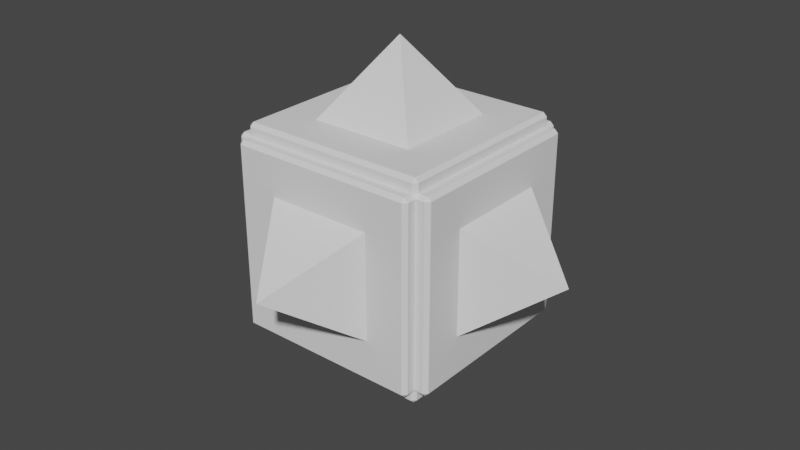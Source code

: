 # Source: PinchoMov_vertical.blend  (saved by Blender 3.4.6; exported with 4.5.12 LTS)
import bpy
from mathutils import Matrix  # noqa: F401  (used for matrix-valued properties, if any)

bpy.ops.wm.read_factory_settings(use_empty=True)
scene = bpy.context.scene
scene.name = 'Scene'

# ---- collections
col_collection = bpy.data.collections.new('Collection'); scene.collection.children.link(col_collection)

# ---- materials (node trees are filled in below, after node groups)
mat_mainmaterial = bpy.data.materials.new('MainMaterial')
mat_mainmaterial.alpha_threshold = 0.0
mat_mainmaterial.use_transparent_shadow = False
mat_mainmaterial.roughness = 0.5
mat_mainmaterial.line_color = (0.0, 0.0, 0.0, 1.0)

# ---- material node trees

# ---- world
world_world = bpy.data.worlds.new('World'); scene.world = world_world
world_world.use_nodes = True; world_world.node_tree.nodes.clear()
_N = world_world.node_tree.nodes; _L = world_world.node_tree.links
n0 = _N.new('ShaderNodeOutputWorld'); n0.name = 'World Output'; n0.location = (300, 300)
n1 = _N.new('ShaderNodeBackground'); n1.name = 'Background'; n1.location = (10, 300)
n1.inputs[0].default_value = (0.05088, 0.05088, 0.05088, 1.0)
_L.new(n1.outputs[0], n0.inputs[0])
n0.is_active_output = True
world_world.color = (0.05088, 0.05088, 0.05088)
world_world.use_sun_shadow = False
world_world.sun_shadow_jitter_overblur = 0.0

# ---- meshes
me_cube_032 = bpy.data.meshes.new('Cube.032')
me_cube_032.from_pydata([(0.5, -0.4133, -0.48), (0.48, -0.4333, -0.48), (0.48, -0.4133, -0.5), (0.5, -0.4133, 0.48), (0.48, -0.4133, 0.5), (0.48, -0.4333, 0.48), (-0.48, -0.4133, 0.5), (-0.5, -0.4133, 0.48), (-0.48, -0.4333, 0.48), (-0.48, -0.4133, -0.5), (-0.48, -0.4333, -0.48), (-0.5, -0.4133, -0.48), (0.5, 0.5467, -0.48), (0.48, 0.5467, -0.5), (0.2763, 0.5667, -0.2763), (0.5, 0.5467, 0.48), (0.2763, 0.5667, 0.2763), (0.48, 0.5467, 0.5), (-0.48, 0.5467, 0.5), (-0.2763, 0.5667, 0.2763), (-0.5, 0.5467, 0.48), (-0.48, 0.5467, -0.5), (-0.5, 0.5467, -0.48), (-0.2763, 0.5667, -0.2763), (0.48, 0.5667, -0.48), (0.48, 0.5667, 0.48), (-0.48, 0.5667, -0.48), (-0.48, 0.5667, 0.48), (-8.196e-08, 0.9667, 6.95e-08)], [], [(13, 2, 9, 21), (4, 17, 18, 6), (7, 20, 22, 11), (19, 16, 28), (0, 12, 15, 3), (0, 1, 2), (3, 4, 5), (6, 7, 8), (9, 10, 11), (12, 13, 24), (15, 25, 17), (18, 27, 20), (21, 22, 26), (0, 3, 5, 1), (1, 10, 9, 2), (4, 6, 8, 5), (7, 11, 10, 8), (24, 25, 15, 12), (13, 21, 26, 24), (25, 27, 18, 17), (27, 26, 22, 20), (2, 13, 12, 0), (3, 15, 17, 4), (6, 18, 20, 7), (11, 22, 21, 9), (1, 5, 8, 10), (14, 16, 25, 24), (23, 14, 24, 26), (16, 19, 27, 25), (19, 23, 26, 27), (16, 14, 28), (23, 19, 28), (14, 23, 28)])
_uv = me_cube_032.uv_layers.new(name='UVMap')
_uv.uv.foreach_set('vector', [0.7492, 0.6945, 0.7413, 0.6844, 0.7384, 0.6769, 0.7398, 0.6622, 0.739, 0.6825, 0.7376, 0.6972, 0.7282, 0.665, 0.736, 0.675, 0.7356, 0.6784, 0.7245, 0.6627, 0.74, 0.6617, 0.7374, 0.6773, 0.08485, 0.6667, 0.1245, 0.6667, 0.1047, 0.6865, 0.7418, 0.6811, 0.7529, 0.6968, 0.7374, 0.6978, 0.74, 0.6821, 0.7418, 0.6811, 0.7412, 0.6817, 0.7413, 0.6844, 0.74, 0.6821, 0.739, 0.6825, 0.7392, 0.6835, 0.736, 0.675, 0.7356, 0.6784, 0.7362, 0.6777, 0.7384, 0.6769, 0.7382, 0.676, 0.7374, 0.6773, 0.7529, 0.6968, 0.7492, 0.6945, 0.7451, 0.6867, 0.7374, 0.6978, 0.738, 0.6892, 0.7376, 0.6972, 0.7282, 0.665, 0.7323, 0.6728, 0.7245, 0.6627, 0.7398, 0.6622, 0.74, 0.6617, 0.7394, 0.6702, 0.7418, 0.6811, 0.74, 0.6821, 0.7392, 0.6835, 0.7412, 0.6817, 0.7412, 0.6817, 0.7382, 0.676, 0.7384, 0.6769, 0.7413, 0.6844, 0.739, 0.6825, 0.736, 0.675, 0.7362, 0.6777, 0.7392, 0.6835, 0.7356, 0.6784, 0.7374, 0.6773, 0.7382, 0.676, 0.7362, 0.6777, 0.7451, 0.6867, 0.738, 0.6892, 0.7374, 0.6978, 0.7529, 0.6968, 0.7492, 0.6945, 0.7398, 0.6622, 0.7394, 0.6702, 0.7451, 0.6867, 0.738, 0.6892, 0.7323, 0.6728, 0.7282, 0.665, 0.7376, 0.6972, 0.7323, 0.6728, 0.7394, 0.6702, 0.74, 0.6617, 0.7245, 0.6627, 0.7413, 0.6844, 0.7492, 0.6945, 0.7529, 0.6968, 0.7418, 0.6811, 0.74, 0.6821, 0.7374, 0.6978, 0.7376, 0.6972, 0.739, 0.6825, 0.736, 0.675, 0.7282, 0.665, 0.7245, 0.6627, 0.7356, 0.6784, 0.7374, 0.6773, 0.74, 0.6617, 0.7398, 0.6622, 0.7384, 0.6769, 0.7412, 0.6817, 0.7392, 0.6835, 0.7362, 0.6777, 0.7382, 0.676, 0.7457, 0.6961, 0.7365, 0.6961, 0.738, 0.6892, 0.7451, 0.6867, 0.7409, 0.6633, 0.7457, 0.6961, 0.7451, 0.6867, 0.7394, 0.6702, 0.7365, 0.6961, 0.7317, 0.6633, 0.7323, 0.6728, 0.738, 0.6892, 0.7317, 0.6633, 0.7409, 0.6633, 0.7394, 0.6702, 0.7323, 0.6728, 0.1245, 0.6667, 0.1245, 0.7063, 0.1047, 0.6865, 0.08485, 0.7063, 0.08485, 0.6667, 0.1047, 0.6865, 0.1245, 0.7063, 0.08485, 0.7063, 0.1047, 0.6865])
me_cube_032.materials.append(mat_mainmaterial)
me_cube_032.use_remesh_preserve_volume = False
me_cube_032.use_remesh_preserve_attributes = False
me_cube_032.use_mirror_vertex_groups = False
me_cube_032.update()
me_cube_002 = bpy.data.meshes.new('Cube.002')
me_cube_002.from_pydata([(0.5, -0.4133, -0.48), (0.48, -0.4333, -0.48), (0.48, -0.4133, -0.5), (0.5, -0.4133, 0.48), (0.48, -0.4133, 0.5), (0.48, -0.4333, 0.48), (-0.48, -0.4133, 0.5), (-0.5, -0.4133, 0.48), (-0.48, -0.4333, 0.48), (-0.48, -0.4133, -0.5), (-0.48, -0.4333, -0.48), (-0.5, -0.4133, -0.48), (0.5, 0.5467, -0.48), (0.48, 0.5467, -0.5), (0.2763, 0.5667, -0.2763), (0.5, 0.5467, 0.48), (0.2763, 0.5667, 0.2763), (0.48, 0.5467, 0.5), (-0.48, 0.5467, 0.5), (-0.2763, 0.5667, 0.2763), (-0.5, 0.5467, 0.48), (-0.48, 0.5467, -0.5), (-0.5, 0.5467, -0.48), (-0.2763, 0.5667, -0.2763), (0.48, 0.5667, -0.48), (0.48, 0.5667, 0.48), (-0.48, 0.5667, -0.48), (-0.48, 0.5667, 0.48), (-8.196e-08, 0.9667, 6.95e-08)], [], [(13, 2, 9, 21), (4, 17, 18, 6), (7, 20, 22, 11), (19, 16, 28), (0, 12, 15, 3), (0, 1, 2), (3, 4, 5), (6, 7, 8), (9, 10, 11), (12, 13, 24), (15, 25, 17), (18, 27, 20), (21, 22, 26), (0, 3, 5, 1), (1, 10, 9, 2), (4, 6, 8, 5), (7, 11, 10, 8), (24, 25, 15, 12), (13, 21, 26, 24), (25, 27, 18, 17), (27, 26, 22, 20), (2, 13, 12, 0), (3, 15, 17, 4), (6, 18, 20, 7), (11, 22, 21, 9), (1, 5, 8, 10), (14, 16, 25, 24), (23, 14, 24, 26), (16, 19, 27, 25), (19, 23, 26, 27), (16, 14, 28), (23, 19, 28), (14, 23, 28)])
_uv = me_cube_002.uv_layers.new(name='UVMap')
_uv.uv.foreach_set('vector', [0.7492, 0.6945, 0.7413, 0.6844, 0.7384, 0.6769, 0.7398, 0.6622, 0.739, 0.6825, 0.7376, 0.6972, 0.7282, 0.665, 0.736, 0.675, 0.7356, 0.6784, 0.7245, 0.6627, 0.74, 0.6617, 0.7374, 0.6773, 0.08485, 0.6667, 0.1245, 0.6667, 0.1047, 0.6865, 0.7418, 0.6811, 0.7529, 0.6968, 0.7374, 0.6978, 0.74, 0.6821, 0.7418, 0.6811, 0.7412, 0.6817, 0.7413, 0.6844, 0.74, 0.6821, 0.739, 0.6825, 0.7392, 0.6835, 0.736, 0.675, 0.7356, 0.6784, 0.7362, 0.6777, 0.7384, 0.6769, 0.7382, 0.676, 0.7374, 0.6773, 0.7529, 0.6968, 0.7492, 0.6945, 0.7451, 0.6867, 0.7374, 0.6978, 0.738, 0.6892, 0.7376, 0.6972, 0.7282, 0.665, 0.7323, 0.6728, 0.7245, 0.6627, 0.7398, 0.6622, 0.74, 0.6617, 0.7394, 0.6702, 0.7418, 0.6811, 0.74, 0.6821, 0.7392, 0.6835, 0.7412, 0.6817, 0.7412, 0.6817, 0.7382, 0.676, 0.7384, 0.6769, 0.7413, 0.6844, 0.739, 0.6825, 0.736, 0.675, 0.7362, 0.6777, 0.7392, 0.6835, 0.7356, 0.6784, 0.7374, 0.6773, 0.7382, 0.676, 0.7362, 0.6777, 0.7451, 0.6867, 0.738, 0.6892, 0.7374, 0.6978, 0.7529, 0.6968, 0.7492, 0.6945, 0.7398, 0.6622, 0.7394, 0.6702, 0.7451, 0.6867, 0.738, 0.6892, 0.7323, 0.6728, 0.7282, 0.665, 0.7376, 0.6972, 0.7323, 0.6728, 0.7394, 0.6702, 0.74, 0.6617, 0.7245, 0.6627, 0.7413, 0.6844, 0.7492, 0.6945, 0.7529, 0.6968, 0.7418, 0.6811, 0.74, 0.6821, 0.7374, 0.6978, 0.7376, 0.6972, 0.739, 0.6825, 0.736, 0.675, 0.7282, 0.665, 0.7245, 0.6627, 0.7356, 0.6784, 0.7374, 0.6773, 0.74, 0.6617, 0.7398, 0.6622, 0.7384, 0.6769, 0.7412, 0.6817, 0.7392, 0.6835, 0.7362, 0.6777, 0.7382, 0.676, 0.7457, 0.6961, 0.7365, 0.6961, 0.738, 0.6892, 0.7451, 0.6867, 0.7409, 0.6633, 0.7457, 0.6961, 0.7451, 0.6867, 0.7394, 0.6702, 0.7365, 0.6961, 0.7317, 0.6633, 0.7323, 0.6728, 0.738, 0.6892, 0.7317, 0.6633, 0.7409, 0.6633, 0.7394, 0.6702, 0.7323, 0.6728, 0.1245, 0.6667, 0.1245, 0.7063, 0.1047, 0.6865, 0.08485, 0.7063, 0.08485, 0.6667, 0.1047, 0.6865, 0.1245, 0.7063, 0.08485, 0.7063, 0.1047, 0.6865])
me_cube_002.materials.append(mat_mainmaterial)
me_cube_002.use_remesh_preserve_volume = False
me_cube_002.use_remesh_preserve_attributes = False
me_cube_002.use_mirror_vertex_groups = False
me_cube_002.update()
me_cube_003 = bpy.data.meshes.new('Cube.003')
me_cube_003.from_pydata([(0.5, -0.4133, -0.48), (0.48, -0.4333, -0.48), (0.48, -0.4133, -0.5), (0.5, -0.4133, 0.48), (0.48, -0.4133, 0.5), (0.48, -0.4333, 0.48), (-0.48, -0.4133, 0.5), (-0.5, -0.4133, 0.48), (-0.48, -0.4333, 0.48), (-0.48, -0.4133, -0.5), (-0.48, -0.4333, -0.48), (-0.5, -0.4133, -0.48), (0.5, 0.5467, -0.48), (0.48, 0.5467, -0.5), (0.2763, 0.5667, -0.2763), (0.5, 0.5467, 0.48), (0.2763, 0.5667, 0.2763), (0.48, 0.5467, 0.5), (-0.48, 0.5467, 0.5), (-0.2763, 0.5667, 0.2763), (-0.5, 0.5467, 0.48), (-0.48, 0.5467, -0.5), (-0.5, 0.5467, -0.48), (-0.2763, 0.5667, -0.2763), (0.48, 0.5667, -0.48), (0.48, 0.5667, 0.48), (-0.48, 0.5667, -0.48), (-0.48, 0.5667, 0.48), (-8.196e-08, 0.9667, 6.95e-08)], [], [(13, 2, 9, 21), (4, 17, 18, 6), (7, 20, 22, 11), (19, 16, 28), (0, 12, 15, 3), (0, 1, 2), (3, 4, 5), (6, 7, 8), (9, 10, 11), (12, 13, 24), (15, 25, 17), (18, 27, 20), (21, 22, 26), (0, 3, 5, 1), (1, 10, 9, 2), (4, 6, 8, 5), (7, 11, 10, 8), (24, 25, 15, 12), (13, 21, 26, 24), (25, 27, 18, 17), (27, 26, 22, 20), (2, 13, 12, 0), (3, 15, 17, 4), (6, 18, 20, 7), (11, 22, 21, 9), (1, 5, 8, 10), (14, 16, 25, 24), (23, 14, 24, 26), (16, 19, 27, 25), (19, 23, 26, 27), (16, 14, 28), (23, 19, 28), (14, 23, 28)])
_uv = me_cube_003.uv_layers.new(name='UVMap')
_uv.uv.foreach_set('vector', [0.7492, 0.6945, 0.7413, 0.6844, 0.7384, 0.6769, 0.7398, 0.6622, 0.739, 0.6825, 0.7376, 0.6972, 0.7282, 0.665, 0.736, 0.675, 0.7356, 0.6784, 0.7245, 0.6627, 0.74, 0.6617, 0.7374, 0.6773, 0.08485, 0.6667, 0.1245, 0.6667, 0.1047, 0.6865, 0.7418, 0.6811, 0.7529, 0.6968, 0.7374, 0.6978, 0.74, 0.6821, 0.7418, 0.6811, 0.7412, 0.6817, 0.7413, 0.6844, 0.74, 0.6821, 0.739, 0.6825, 0.7392, 0.6835, 0.736, 0.675, 0.7356, 0.6784, 0.7362, 0.6777, 0.7384, 0.6769, 0.7382, 0.676, 0.7374, 0.6773, 0.7529, 0.6968, 0.7492, 0.6945, 0.7451, 0.6867, 0.7374, 0.6978, 0.738, 0.6892, 0.7376, 0.6972, 0.7282, 0.665, 0.7323, 0.6728, 0.7245, 0.6627, 0.7398, 0.6622, 0.74, 0.6617, 0.7394, 0.6702, 0.7418, 0.6811, 0.74, 0.6821, 0.7392, 0.6835, 0.7412, 0.6817, 0.7412, 0.6817, 0.7382, 0.676, 0.7384, 0.6769, 0.7413, 0.6844, 0.739, 0.6825, 0.736, 0.675, 0.7362, 0.6777, 0.7392, 0.6835, 0.7356, 0.6784, 0.7374, 0.6773, 0.7382, 0.676, 0.7362, 0.6777, 0.7451, 0.6867, 0.738, 0.6892, 0.7374, 0.6978, 0.7529, 0.6968, 0.7492, 0.6945, 0.7398, 0.6622, 0.7394, 0.6702, 0.7451, 0.6867, 0.738, 0.6892, 0.7323, 0.6728, 0.7282, 0.665, 0.7376, 0.6972, 0.7323, 0.6728, 0.7394, 0.6702, 0.74, 0.6617, 0.7245, 0.6627, 0.7413, 0.6844, 0.7492, 0.6945, 0.7529, 0.6968, 0.7418, 0.6811, 0.74, 0.6821, 0.7374, 0.6978, 0.7376, 0.6972, 0.739, 0.6825, 0.736, 0.675, 0.7282, 0.665, 0.7245, 0.6627, 0.7356, 0.6784, 0.7374, 0.6773, 0.74, 0.6617, 0.7398, 0.6622, 0.7384, 0.6769, 0.7412, 0.6817, 0.7392, 0.6835, 0.7362, 0.6777, 0.7382, 0.676, 0.7457, 0.6961, 0.7365, 0.6961, 0.738, 0.6892, 0.7451, 0.6867, 0.7409, 0.6633, 0.7457, 0.6961, 0.7451, 0.6867, 0.7394, 0.6702, 0.7365, 0.6961, 0.7317, 0.6633, 0.7323, 0.6728, 0.738, 0.6892, 0.7317, 0.6633, 0.7409, 0.6633, 0.7394, 0.6702, 0.7323, 0.6728, 0.1245, 0.6667, 0.1245, 0.7063, 0.1047, 0.6865, 0.08485, 0.7063, 0.08485, 0.6667, 0.1047, 0.6865, 0.1245, 0.7063, 0.08485, 0.7063, 0.1047, 0.6865])
me_cube_003.materials.append(mat_mainmaterial)
me_cube_003.use_remesh_preserve_volume = False
me_cube_003.use_remesh_preserve_attributes = False
me_cube_003.use_mirror_vertex_groups = False
me_cube_003.update()
me_cube_004 = bpy.data.meshes.new('Cube.004')
me_cube_004.from_pydata([(0.5, -0.4133, -0.48), (0.48, -0.4333, -0.48), (0.48, -0.4133, -0.5), (0.5, -0.4133, 0.48), (0.48, -0.4133, 0.5), (0.48, -0.4333, 0.48), (-0.48, -0.4133, 0.5), (-0.5, -0.4133, 0.48), (-0.48, -0.4333, 0.48), (-0.48, -0.4133, -0.5), (-0.48, -0.4333, -0.48), (-0.5, -0.4133, -0.48), (0.5, 0.5467, -0.48), (0.48, 0.5467, -0.5), (0.2763, 0.5667, -0.2763), (0.5, 0.5467, 0.48), (0.2763, 0.5667, 0.2763), (0.48, 0.5467, 0.5), (-0.48, 0.5467, 0.5), (-0.2763, 0.5667, 0.2763), (-0.5, 0.5467, 0.48), (-0.48, 0.5467, -0.5), (-0.5, 0.5467, -0.48), (-0.2763, 0.5667, -0.2763), (0.48, 0.5667, -0.48), (0.48, 0.5667, 0.48), (-0.48, 0.5667, -0.48), (-0.48, 0.5667, 0.48), (-8.196e-08, 0.9667, 6.95e-08)], [], [(13, 2, 9, 21), (4, 17, 18, 6), (7, 20, 22, 11), (19, 16, 28), (0, 12, 15, 3), (0, 1, 2), (3, 4, 5), (6, 7, 8), (9, 10, 11), (12, 13, 24), (15, 25, 17), (18, 27, 20), (21, 22, 26), (0, 3, 5, 1), (1, 10, 9, 2), (4, 6, 8, 5), (7, 11, 10, 8), (24, 25, 15, 12), (13, 21, 26, 24), (25, 27, 18, 17), (27, 26, 22, 20), (2, 13, 12, 0), (3, 15, 17, 4), (6, 18, 20, 7), (11, 22, 21, 9), (1, 5, 8, 10), (14, 16, 25, 24), (23, 14, 24, 26), (16, 19, 27, 25), (19, 23, 26, 27), (16, 14, 28), (23, 19, 28), (14, 23, 28)])
_uv = me_cube_004.uv_layers.new(name='UVMap')
_uv.uv.foreach_set('vector', [0.7492, 0.6945, 0.7413, 0.6844, 0.7384, 0.6769, 0.7398, 0.6622, 0.739, 0.6825, 0.7376, 0.6972, 0.7282, 0.665, 0.736, 0.675, 0.7356, 0.6784, 0.7245, 0.6627, 0.74, 0.6617, 0.7374, 0.6773, 0.08485, 0.6667, 0.1245, 0.6667, 0.1047, 0.6865, 0.7418, 0.6811, 0.7529, 0.6968, 0.7374, 0.6978, 0.74, 0.6821, 0.7418, 0.6811, 0.7412, 0.6817, 0.7413, 0.6844, 0.74, 0.6821, 0.739, 0.6825, 0.7392, 0.6835, 0.736, 0.675, 0.7356, 0.6784, 0.7362, 0.6777, 0.7384, 0.6769, 0.7382, 0.676, 0.7374, 0.6773, 0.7529, 0.6968, 0.7492, 0.6945, 0.7451, 0.6867, 0.7374, 0.6978, 0.738, 0.6892, 0.7376, 0.6972, 0.7282, 0.665, 0.7323, 0.6728, 0.7245, 0.6627, 0.7398, 0.6622, 0.74, 0.6617, 0.7394, 0.6702, 0.7418, 0.6811, 0.74, 0.6821, 0.7392, 0.6835, 0.7412, 0.6817, 0.7412, 0.6817, 0.7382, 0.676, 0.7384, 0.6769, 0.7413, 0.6844, 0.739, 0.6825, 0.736, 0.675, 0.7362, 0.6777, 0.7392, 0.6835, 0.7356, 0.6784, 0.7374, 0.6773, 0.7382, 0.676, 0.7362, 0.6777, 0.7451, 0.6867, 0.738, 0.6892, 0.7374, 0.6978, 0.7529, 0.6968, 0.7492, 0.6945, 0.7398, 0.6622, 0.7394, 0.6702, 0.7451, 0.6867, 0.738, 0.6892, 0.7323, 0.6728, 0.7282, 0.665, 0.7376, 0.6972, 0.7323, 0.6728, 0.7394, 0.6702, 0.74, 0.6617, 0.7245, 0.6627, 0.7413, 0.6844, 0.7492, 0.6945, 0.7529, 0.6968, 0.7418, 0.6811, 0.74, 0.6821, 0.7374, 0.6978, 0.7376, 0.6972, 0.739, 0.6825, 0.736, 0.675, 0.7282, 0.665, 0.7245, 0.6627, 0.7356, 0.6784, 0.7374, 0.6773, 0.74, 0.6617, 0.7398, 0.6622, 0.7384, 0.6769, 0.7412, 0.6817, 0.7392, 0.6835, 0.7362, 0.6777, 0.7382, 0.676, 0.7457, 0.6961, 0.7365, 0.6961, 0.738, 0.6892, 0.7451, 0.6867, 0.7409, 0.6633, 0.7457, 0.6961, 0.7451, 0.6867, 0.7394, 0.6702, 0.7365, 0.6961, 0.7317, 0.6633, 0.7323, 0.6728, 0.738, 0.6892, 0.7317, 0.6633, 0.7409, 0.6633, 0.7394, 0.6702, 0.7323, 0.6728, 0.1245, 0.6667, 0.1245, 0.7063, 0.1047, 0.6865, 0.08485, 0.7063, 0.08485, 0.6667, 0.1047, 0.6865, 0.1245, 0.7063, 0.08485, 0.7063, 0.1047, 0.6865])
me_cube_004.materials.append(mat_mainmaterial)
me_cube_004.use_remesh_preserve_volume = False
me_cube_004.use_remesh_preserve_attributes = False
me_cube_004.use_mirror_vertex_groups = False
me_cube_004.update()
me_cube_006 = bpy.data.meshes.new('Cube.006')
me_cube_006.from_pydata([(0.5, -0.4133, -0.48), (0.48, -0.4333, -0.48), (0.48, -0.4133, -0.5), (0.5, -0.4133, 0.48), (0.48, -0.4133, 0.5), (0.48, -0.4333, 0.48), (-0.48, -0.4133, 0.5), (-0.5, -0.4133, 0.48), (-0.48, -0.4333, 0.48), (-0.48, -0.4133, -0.5), (-0.48, -0.4333, -0.48), (-0.5, -0.4133, -0.48), (0.5, 0.5467, -0.48), (0.48, 0.5467, -0.5), (0.2763, 0.5667, -0.2763), (0.5, 0.5467, 0.48), (0.2763, 0.5667, 0.2763), (0.48, 0.5467, 0.5), (-0.48, 0.5467, 0.5), (-0.2763, 0.5667, 0.2763), (-0.5, 0.5467, 0.48), (-0.48, 0.5467, -0.5), (-0.5, 0.5467, -0.48), (-0.2763, 0.5667, -0.2763), (0.48, 0.5667, -0.48), (0.48, 0.5667, 0.48), (-0.48, 0.5667, -0.48), (-0.48, 0.5667, 0.48), (-8.196e-08, 0.9667, 6.95e-08)], [], [(13, 2, 9, 21), (4, 17, 18, 6), (7, 20, 22, 11), (19, 16, 28), (0, 12, 15, 3), (0, 1, 2), (3, 4, 5), (6, 7, 8), (9, 10, 11), (12, 13, 24), (15, 25, 17), (18, 27, 20), (21, 22, 26), (0, 3, 5, 1), (1, 10, 9, 2), (4, 6, 8, 5), (7, 11, 10, 8), (24, 25, 15, 12), (13, 21, 26, 24), (25, 27, 18, 17), (27, 26, 22, 20), (2, 13, 12, 0), (3, 15, 17, 4), (6, 18, 20, 7), (11, 22, 21, 9), (1, 5, 8, 10), (14, 16, 25, 24), (23, 14, 24, 26), (16, 19, 27, 25), (19, 23, 26, 27), (16, 14, 28), (23, 19, 28), (14, 23, 28)])
_uv = me_cube_006.uv_layers.new(name='UVMap')
_uv.uv.foreach_set('vector', [0.7492, 0.6945, 0.7413, 0.6844, 0.7384, 0.6769, 0.7398, 0.6622, 0.739, 0.6825, 0.7376, 0.6972, 0.7282, 0.665, 0.736, 0.675, 0.7356, 0.6784, 0.7245, 0.6627, 0.74, 0.6617, 0.7374, 0.6773, 0.08485, 0.6667, 0.1245, 0.6667, 0.1047, 0.6865, 0.7418, 0.6811, 0.7529, 0.6968, 0.7374, 0.6978, 0.74, 0.6821, 0.7418, 0.6811, 0.7412, 0.6817, 0.7413, 0.6844, 0.74, 0.6821, 0.739, 0.6825, 0.7392, 0.6835, 0.736, 0.675, 0.7356, 0.6784, 0.7362, 0.6777, 0.7384, 0.6769, 0.7382, 0.676, 0.7374, 0.6773, 0.7529, 0.6968, 0.7492, 0.6945, 0.7451, 0.6867, 0.7374, 0.6978, 0.738, 0.6892, 0.7376, 0.6972, 0.7282, 0.665, 0.7323, 0.6728, 0.7245, 0.6627, 0.7398, 0.6622, 0.74, 0.6617, 0.7394, 0.6702, 0.7418, 0.6811, 0.74, 0.6821, 0.7392, 0.6835, 0.7412, 0.6817, 0.7412, 0.6817, 0.7382, 0.676, 0.7384, 0.6769, 0.7413, 0.6844, 0.739, 0.6825, 0.736, 0.675, 0.7362, 0.6777, 0.7392, 0.6835, 0.7356, 0.6784, 0.7374, 0.6773, 0.7382, 0.676, 0.7362, 0.6777, 0.7451, 0.6867, 0.738, 0.6892, 0.7374, 0.6978, 0.7529, 0.6968, 0.7492, 0.6945, 0.7398, 0.6622, 0.7394, 0.6702, 0.7451, 0.6867, 0.738, 0.6892, 0.7323, 0.6728, 0.7282, 0.665, 0.7376, 0.6972, 0.7323, 0.6728, 0.7394, 0.6702, 0.74, 0.6617, 0.7245, 0.6627, 0.7413, 0.6844, 0.7492, 0.6945, 0.7529, 0.6968, 0.7418, 0.6811, 0.74, 0.6821, 0.7374, 0.6978, 0.7376, 0.6972, 0.739, 0.6825, 0.736, 0.675, 0.7282, 0.665, 0.7245, 0.6627, 0.7356, 0.6784, 0.7374, 0.6773, 0.74, 0.6617, 0.7398, 0.6622, 0.7384, 0.6769, 0.7412, 0.6817, 0.7392, 0.6835, 0.7362, 0.6777, 0.7382, 0.676, 0.7457, 0.6961, 0.7365, 0.6961, 0.738, 0.6892, 0.7451, 0.6867, 0.7409, 0.6633, 0.7457, 0.6961, 0.7451, 0.6867, 0.7394, 0.6702, 0.7365, 0.6961, 0.7317, 0.6633, 0.7323, 0.6728, 0.738, 0.6892, 0.7317, 0.6633, 0.7409, 0.6633, 0.7394, 0.6702, 0.7323, 0.6728, 0.1245, 0.6667, 0.1245, 0.7063, 0.1047, 0.6865, 0.08485, 0.7063, 0.08485, 0.6667, 0.1047, 0.6865, 0.1245, 0.7063, 0.08485, 0.7063, 0.1047, 0.6865])
me_cube_006.materials.append(mat_mainmaterial)
me_cube_006.use_remesh_preserve_volume = False
me_cube_006.use_remesh_preserve_attributes = False
me_cube_006.use_mirror_vertex_groups = False
me_cube_006.update()
me_cube_007 = bpy.data.meshes.new('Cube.007')
me_cube_007.from_pydata([(0.5, -0.4133, -0.48), (0.48, -0.4333, -0.48), (0.48, -0.4133, -0.5), (0.5, -0.4133, 0.48), (0.48, -0.4133, 0.5), (0.48, -0.4333, 0.48), (-0.48, -0.4133, 0.5), (-0.5, -0.4133, 0.48), (-0.48, -0.4333, 0.48), (-0.48, -0.4133, -0.5), (-0.48, -0.4333, -0.48), (-0.5, -0.4133, -0.48), (0.5, 0.5467, -0.48), (0.48, 0.5467, -0.5), (0.2763, 0.5667, -0.2763), (0.5, 0.5467, 0.48), (0.2763, 0.5667, 0.2763), (0.48, 0.5467, 0.5), (-0.48, 0.5467, 0.5), (-0.2763, 0.5667, 0.2763), (-0.5, 0.5467, 0.48), (-0.48, 0.5467, -0.5), (-0.5, 0.5467, -0.48), (-0.2763, 0.5667, -0.2763), (0.48, 0.5667, -0.48), (0.48, 0.5667, 0.48), (-0.48, 0.5667, -0.48), (-0.48, 0.5667, 0.48), (-8.196e-08, 0.9667, 6.95e-08)], [], [(13, 2, 9, 21), (4, 17, 18, 6), (7, 20, 22, 11), (19, 16, 28), (0, 12, 15, 3), (0, 1, 2), (3, 4, 5), (6, 7, 8), (9, 10, 11), (12, 13, 24), (15, 25, 17), (18, 27, 20), (21, 22, 26), (0, 3, 5, 1), (1, 10, 9, 2), (4, 6, 8, 5), (7, 11, 10, 8), (24, 25, 15, 12), (13, 21, 26, 24), (25, 27, 18, 17), (27, 26, 22, 20), (2, 13, 12, 0), (3, 15, 17, 4), (6, 18, 20, 7), (11, 22, 21, 9), (1, 5, 8, 10), (14, 16, 25, 24), (23, 14, 24, 26), (16, 19, 27, 25), (19, 23, 26, 27), (16, 14, 28), (23, 19, 28), (14, 23, 28)])
_uv = me_cube_007.uv_layers.new(name='UVMap')
_uv.uv.foreach_set('vector', [0.7492, 0.6945, 0.7413, 0.6844, 0.7384, 0.6769, 0.7398, 0.6622, 0.739, 0.6825, 0.7376, 0.6972, 0.7282, 0.665, 0.736, 0.675, 0.7356, 0.6784, 0.7245, 0.6627, 0.74, 0.6617, 0.7374, 0.6773, 0.08485, 0.6667, 0.1245, 0.6667, 0.1047, 0.6865, 0.7418, 0.6811, 0.7529, 0.6968, 0.7374, 0.6978, 0.74, 0.6821, 0.7418, 0.6811, 0.7412, 0.6817, 0.7413, 0.6844, 0.74, 0.6821, 0.739, 0.6825, 0.7392, 0.6835, 0.736, 0.675, 0.7356, 0.6784, 0.7362, 0.6777, 0.7384, 0.6769, 0.7382, 0.676, 0.7374, 0.6773, 0.7529, 0.6968, 0.7492, 0.6945, 0.7451, 0.6867, 0.7374, 0.6978, 0.738, 0.6892, 0.7376, 0.6972, 0.7282, 0.665, 0.7323, 0.6728, 0.7245, 0.6627, 0.7398, 0.6622, 0.74, 0.6617, 0.7394, 0.6702, 0.7418, 0.6811, 0.74, 0.6821, 0.7392, 0.6835, 0.7412, 0.6817, 0.7412, 0.6817, 0.7382, 0.676, 0.7384, 0.6769, 0.7413, 0.6844, 0.739, 0.6825, 0.736, 0.675, 0.7362, 0.6777, 0.7392, 0.6835, 0.7356, 0.6784, 0.7374, 0.6773, 0.7382, 0.676, 0.7362, 0.6777, 0.7451, 0.6867, 0.738, 0.6892, 0.7374, 0.6978, 0.7529, 0.6968, 0.7492, 0.6945, 0.7398, 0.6622, 0.7394, 0.6702, 0.7451, 0.6867, 0.738, 0.6892, 0.7323, 0.6728, 0.7282, 0.665, 0.7376, 0.6972, 0.7323, 0.6728, 0.7394, 0.6702, 0.74, 0.6617, 0.7245, 0.6627, 0.7413, 0.6844, 0.7492, 0.6945, 0.7529, 0.6968, 0.7418, 0.6811, 0.74, 0.6821, 0.7374, 0.6978, 0.7376, 0.6972, 0.739, 0.6825, 0.736, 0.675, 0.7282, 0.665, 0.7245, 0.6627, 0.7356, 0.6784, 0.7374, 0.6773, 0.74, 0.6617, 0.7398, 0.6622, 0.7384, 0.6769, 0.7412, 0.6817, 0.7392, 0.6835, 0.7362, 0.6777, 0.7382, 0.676, 0.7457, 0.6961, 0.7365, 0.6961, 0.738, 0.6892, 0.7451, 0.6867, 0.7409, 0.6633, 0.7457, 0.6961, 0.7451, 0.6867, 0.7394, 0.6702, 0.7365, 0.6961, 0.7317, 0.6633, 0.7323, 0.6728, 0.738, 0.6892, 0.7317, 0.6633, 0.7409, 0.6633, 0.7394, 0.6702, 0.7323, 0.6728, 0.1245, 0.6667, 0.1245, 0.7063, 0.1047, 0.6865, 0.08485, 0.7063, 0.08485, 0.6667, 0.1047, 0.6865, 0.1245, 0.7063, 0.08485, 0.7063, 0.1047, 0.6865])
me_cube_007.materials.append(mat_mainmaterial)
me_cube_007.use_remesh_preserve_volume = False
me_cube_007.use_remesh_preserve_attributes = False
me_cube_007.use_mirror_vertex_groups = False
me_cube_007.update()

# ---- objects
ob_blockspike01d = bpy.data.objects.new('BlockSpike01D', me_cube_032)
ob_blockspike01d_001 = bpy.data.objects.new('BlockSpike01D.001', me_cube_002)
ob_blockspike01d_002 = bpy.data.objects.new('BlockSpike01D.002', me_cube_003)
ob_blockspike01d_003 = bpy.data.objects.new('BlockSpike01D.003', me_cube_004)
ob_blockspike01d_004 = bpy.data.objects.new('BlockSpike01D.004', me_cube_006)
ob_blockspike01d_005 = bpy.data.objects.new('BlockSpike01D.005', me_cube_007)

# ---- transforms, parenting, visibility, modifiers, constraints
ob_blockspike01d.location = (0.6771, 0.03738, -8.612)
ob_blockspike01d.scale = (3.001, 3.001, 3.001)
ob_blockspike01d.lock_rotations_4d = False
ob_blockspike01d.empty_display_type = 'ARROWS'
ob_blockspike01d.lineart.crease_threshold = 0.0
ob_blockspike01d_001.location = (0.6771, 0.03738, -8.612)
ob_blockspike01d_001.rotation_euler = (1.571, -0.0, 0.0)
ob_blockspike01d_001.scale = (3.001, 3.001, 3.001)
ob_blockspike01d_001.lock_rotations_4d = False
ob_blockspike01d_001.empty_display_type = 'ARROWS'
ob_blockspike01d_001.lineart.crease_threshold = 0.0
ob_blockspike01d_002.location = (0.6771, 0.03738, -8.612)
ob_blockspike01d_002.rotation_euler = (0.0, -0.0, -1.571)
ob_blockspike01d_002.scale = (3.001, 3.001, 3.001)
ob_blockspike01d_002.lock_rotations_4d = False
ob_blockspike01d_002.empty_display_type = 'ARROWS'
ob_blockspike01d_002.lineart.crease_threshold = 0.0
ob_blockspike01d_003.location = (0.6771, 0.03738, -8.612)
ob_blockspike01d_003.rotation_euler = (0.0, -0.0, 1.571)
ob_blockspike01d_003.scale = (3.001, 3.001, 3.001)
ob_blockspike01d_003.lock_rotations_4d = False
ob_blockspike01d_003.empty_display_type = 'ARROWS'
ob_blockspike01d_003.lineart.crease_threshold = 0.0
ob_blockspike01d_004.location = (0.6771, 0.03738, -8.612)
ob_blockspike01d_004.rotation_euler = (-1.571, -0.0, 0.0)
ob_blockspike01d_004.scale = (3.001, 3.001, 3.001)
ob_blockspike01d_004.lock_rotations_4d = False
ob_blockspike01d_004.empty_display_type = 'ARROWS'
ob_blockspike01d_004.lineart.crease_threshold = 0.0
ob_blockspike01d_005.location = (0.6771, 0.03738, -8.612)
ob_blockspike01d_005.rotation_euler = (3.142, -0.0, 0.0)
ob_blockspike01d_005.scale = (3.001, 3.001, 3.001)
ob_blockspike01d_005.lock_rotations_4d = False
ob_blockspike01d_005.empty_display_type = 'ARROWS'
ob_blockspike01d_005.lineart.crease_threshold = 0.0

# ---- collection membership
col_collection.objects.link(ob_blockspike01d)
col_collection.objects.link(ob_blockspike01d_001)
col_collection.objects.link(ob_blockspike01d_002)
col_collection.objects.link(ob_blockspike01d_003)
col_collection.objects.link(ob_blockspike01d_004)
col_collection.objects.link(ob_blockspike01d_005)

# ---- scene / render settings (as saved in the file)
scene.frame_start = 1; scene.frame_end = 57; scene.frame_set(38)
scene.render.engine = 'BLENDER_EEVEE_NEXT'
scene.cycles.sampling_pattern = 'TABULATED_SOBOL'
scene.cycles.use_light_tree = False
scene.view_settings.view_transform = 'Filmic'
bpy.context.view_layer.update()

# ---- added for rendering (the .blend has no active camera and no usable light): camera, sun
cam_auto = bpy.data.cameras.new('AutoCamera')
cam_auto.lens = 50.0
cam_auto.sensor_width = 36.0
cam_auto.clip_end = 1000.0
ob_auto_camera = bpy.data.objects.new('AutoCamera', cam_auto)
scene.collection.objects.link(ob_auto_camera)
ob_auto_camera.location = (9.97345, -11.1183, -1.17438)
ob_auto_camera.rotation_euler = (1.09748, -7.21219e-08, 0.694738)
scene.camera = ob_auto_camera
light_auto_sun = bpy.data.lights.new('AutoSun', 'SUN')
light_auto_sun.energy = 3.0
light_auto_sun.angle = 0.0523599
ob_auto_sun = bpy.data.objects.new('AutoSun', light_auto_sun)
scene.collection.objects.link(ob_auto_sun)
ob_auto_sun.rotation_euler = (0.872665, 0.174533, 0.523599)
bpy.context.view_layer.update()
